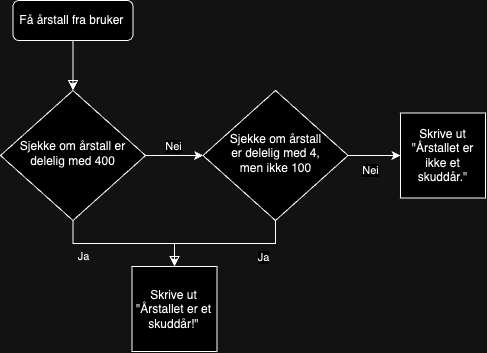

The diagram above was exported from draw.io. Its source (the exported page's mxGraphModel, read from the mxfile embedded in the PNG):
<mxGraphModel dx="708" dy="427" grid="1" gridSize="10" guides="1" tooltips="1" connect="1" arrows="1" fold="1" page="1" pageScale="1" pageWidth="583" pageHeight="413" math="0" shadow="0">
  <root>
    <mxCell id="WIyWlLk6GJQsqaUBKTNV-0" />
    <mxCell id="WIyWlLk6GJQsqaUBKTNV-1" parent="WIyWlLk6GJQsqaUBKTNV-0" />
    <mxCell id="WIyWlLk6GJQsqaUBKTNV-2" value="" style="rounded=0;html=1;jettySize=auto;orthogonalLoop=1;fontSize=11;endArrow=block;endFill=0;endSize=8;strokeWidth=1;shadow=0;labelBackgroundColor=none;edgeStyle=orthogonalEdgeStyle;" parent="WIyWlLk6GJQsqaUBKTNV-1" source="WIyWlLk6GJQsqaUBKTNV-3" target="WIyWlLk6GJQsqaUBKTNV-6" edge="1">
      <mxGeometry relative="1" as="geometry" />
    </mxCell>
    <mxCell id="h5MbjDQGEurTerNXaMHs-1" value="" style="edgeStyle=orthogonalEdgeStyle;rounded=0;orthogonalLoop=1;jettySize=auto;html=1;" edge="1" parent="WIyWlLk6GJQsqaUBKTNV-1" source="WIyWlLk6GJQsqaUBKTNV-3" target="WIyWlLk6GJQsqaUBKTNV-6">
      <mxGeometry relative="1" as="geometry" />
    </mxCell>
    <mxCell id="WIyWlLk6GJQsqaUBKTNV-3" value="Få årstall fra bruker&amp;nbsp;" style="rounded=1;whiteSpace=wrap;html=1;fontSize=12;glass=0;strokeWidth=1;shadow=0;" parent="WIyWlLk6GJQsqaUBKTNV-1" vertex="1">
      <mxGeometry x="52.5" y="20" width="120" height="40" as="geometry" />
    </mxCell>
    <mxCell id="WIyWlLk6GJQsqaUBKTNV-4" value="Ja" style="rounded=0;html=1;jettySize=auto;orthogonalLoop=1;fontSize=11;endArrow=block;endFill=0;endSize=8;strokeWidth=1;shadow=0;labelBackgroundColor=none;edgeStyle=orthogonalEdgeStyle;entryX=0.5;entryY=0;entryDx=0;entryDy=0;" parent="WIyWlLk6GJQsqaUBKTNV-1" source="WIyWlLk6GJQsqaUBKTNV-6" target="h5MbjDQGEurTerNXaMHs-9" edge="1">
      <mxGeometry x="-0.5526" y="-13" relative="1" as="geometry">
        <mxPoint as="offset" />
        <mxPoint x="15" y="310" as="targetPoint" />
      </mxGeometry>
    </mxCell>
    <mxCell id="WIyWlLk6GJQsqaUBKTNV-6" value="Sjekke om årstall er delelig med 400" style="rhombus;whiteSpace=wrap;html=1;shadow=0;fontFamily=Helvetica;fontSize=12;align=center;strokeWidth=1;spacing=6;spacingTop=-4;" parent="WIyWlLk6GJQsqaUBKTNV-1" vertex="1">
      <mxGeometry x="40" y="110" width="145" height="130" as="geometry" />
    </mxCell>
    <mxCell id="h5MbjDQGEurTerNXaMHs-2" value="Nei" style="edgeStyle=orthogonalEdgeStyle;rounded=0;orthogonalLoop=1;jettySize=auto;html=1;entryX=0;entryY=0.5;entryDx=0;entryDy=0;exitX=1;exitY=0.5;exitDx=0;exitDy=0;" edge="1" parent="WIyWlLk6GJQsqaUBKTNV-1" source="WIyWlLk6GJQsqaUBKTNV-6">
      <mxGeometry x="-0.0435" y="9" relative="1" as="geometry">
        <mxPoint x="25" y="90" as="sourcePoint" />
        <mxPoint x="242.5" y="175" as="targetPoint" />
        <mxPoint as="offset" />
      </mxGeometry>
    </mxCell>
    <mxCell id="h5MbjDQGEurTerNXaMHs-9" value="Skrive ut &quot;Årstallet er et skuddår!&quot;" style="whiteSpace=wrap;html=1;aspect=fixed;" vertex="1" parent="WIyWlLk6GJQsqaUBKTNV-1">
      <mxGeometry x="171.5" y="286" width="85" height="85" as="geometry" />
    </mxCell>
    <mxCell id="h5MbjDQGEurTerNXaMHs-23" style="edgeStyle=orthogonalEdgeStyle;rounded=0;orthogonalLoop=1;jettySize=auto;html=1;" edge="1" parent="WIyWlLk6GJQsqaUBKTNV-1" source="h5MbjDQGEurTerNXaMHs-21" target="h5MbjDQGEurTerNXaMHs-9">
      <mxGeometry relative="1" as="geometry" />
    </mxCell>
    <mxCell id="h5MbjDQGEurTerNXaMHs-24" value="Ja" style="edgeLabel;html=1;align=center;verticalAlign=middle;resizable=0;points=[];" vertex="1" connectable="0" parent="h5MbjDQGEurTerNXaMHs-23">
      <mxGeometry x="-0.7365" y="2" relative="1" as="geometry">
        <mxPoint x="-14" y="17" as="offset" />
      </mxGeometry>
    </mxCell>
    <mxCell id="h5MbjDQGEurTerNXaMHs-26" value="Nei" style="edgeStyle=orthogonalEdgeStyle;rounded=0;orthogonalLoop=1;jettySize=auto;html=1;entryX=0;entryY=0.5;entryDx=0;entryDy=0;" edge="1" parent="WIyWlLk6GJQsqaUBKTNV-1" source="h5MbjDQGEurTerNXaMHs-21" target="h5MbjDQGEurTerNXaMHs-25">
      <mxGeometry x="-0.1429" y="-15" relative="1" as="geometry">
        <mxPoint as="offset" />
      </mxGeometry>
    </mxCell>
    <mxCell id="h5MbjDQGEurTerNXaMHs-21" value="Sjekke om årstall &lt;br&gt;er delelig med 4, &lt;br&gt;men ikke 100" style="rhombus;whiteSpace=wrap;html=1;shadow=0;fontFamily=Helvetica;fontSize=12;align=center;strokeWidth=1;spacing=6;spacingTop=-4;" vertex="1" parent="WIyWlLk6GJQsqaUBKTNV-1">
      <mxGeometry x="242.5" y="110" width="145" height="130" as="geometry" />
    </mxCell>
    <mxCell id="h5MbjDQGEurTerNXaMHs-25" value="Skrive ut &quot;Årstallet er ikke et skuddår.&quot;" style="whiteSpace=wrap;html=1;aspect=fixed;" vertex="1" parent="WIyWlLk6GJQsqaUBKTNV-1">
      <mxGeometry x="440" y="132.5" width="85" height="85" as="geometry" />
    </mxCell>
  </root>
</mxGraphModel>